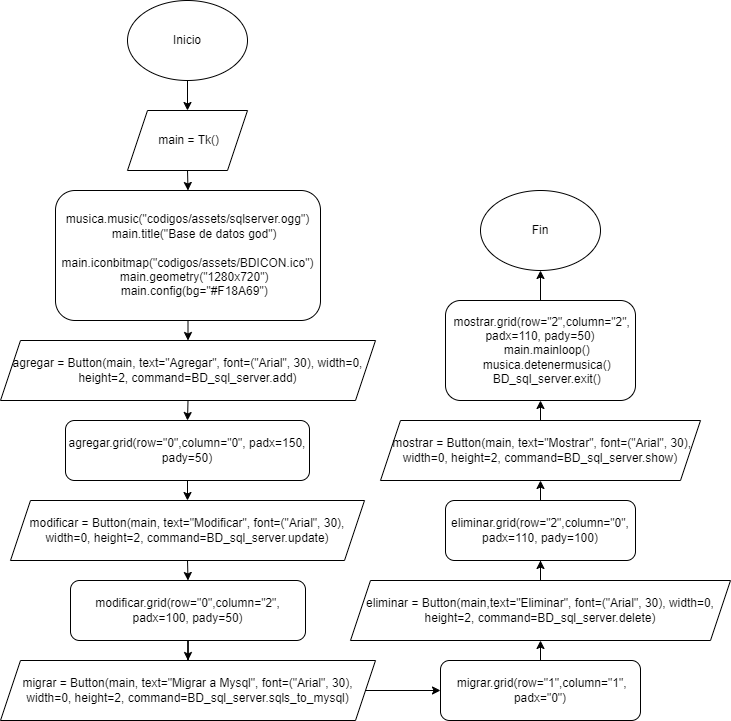

The diagram above was exported from draw.io. Its source (the exported page's mxGraphModel, read from the mxfile embedded in the PNG):
<mxGraphModel dx="880" dy="500" grid="1" gridSize="10" guides="1" tooltips="1" connect="1" arrows="1" fold="1" page="1" pageScale="1" pageWidth="850" pageHeight="1100" math="0" shadow="0">
  <root>
    <mxCell id="0" />
    <mxCell id="1" parent="0" />
    <mxCell id="hYI19NGyssBtUxmjs9Dc-3" style="edgeStyle=orthogonalEdgeStyle;rounded=0;orthogonalLoop=1;jettySize=auto;html=1;exitX=0.5;exitY=1;exitDx=0;exitDy=0;entryX=0.5;entryY=0;entryDx=0;entryDy=0;" edge="1" parent="1" source="hYI19NGyssBtUxmjs9Dc-1" target="hYI19NGyssBtUxmjs9Dc-2">
      <mxGeometry relative="1" as="geometry" />
    </mxCell>
    <mxCell id="hYI19NGyssBtUxmjs9Dc-1" value="Inicio" style="ellipse;whiteSpace=wrap;html=1;" vertex="1" parent="1">
      <mxGeometry x="167" y="40" width="120" height="80" as="geometry" />
    </mxCell>
    <mxCell id="hYI19NGyssBtUxmjs9Dc-5" style="edgeStyle=orthogonalEdgeStyle;rounded=0;orthogonalLoop=1;jettySize=auto;html=1;exitX=0.5;exitY=1;exitDx=0;exitDy=0;entryX=0.5;entryY=0;entryDx=0;entryDy=0;" edge="1" parent="1" source="hYI19NGyssBtUxmjs9Dc-2" target="hYI19NGyssBtUxmjs9Dc-4">
      <mxGeometry relative="1" as="geometry" />
    </mxCell>
    <mxCell id="hYI19NGyssBtUxmjs9Dc-2" value="&amp;nbsp;main = Tk()" style="shape=parallelogram;perimeter=parallelogramPerimeter;whiteSpace=wrap;html=1;fixedSize=1;" vertex="1" parent="1">
      <mxGeometry x="167" y="150" width="120" height="60" as="geometry" />
    </mxCell>
    <mxCell id="hYI19NGyssBtUxmjs9Dc-7" style="edgeStyle=orthogonalEdgeStyle;rounded=0;orthogonalLoop=1;jettySize=auto;html=1;exitX=0.5;exitY=1;exitDx=0;exitDy=0;entryX=0.5;entryY=0;entryDx=0;entryDy=0;" edge="1" parent="1" source="hYI19NGyssBtUxmjs9Dc-4" target="hYI19NGyssBtUxmjs9Dc-6">
      <mxGeometry relative="1" as="geometry" />
    </mxCell>
    <mxCell id="hYI19NGyssBtUxmjs9Dc-4" value="&lt;div&gt;musica.music(&quot;codigos/assets/sqlserver.ogg&quot;)&lt;/div&gt;&lt;div&gt;&amp;nbsp; &amp;nbsp; main.title(&quot;Base de datos god&quot;)&lt;/div&gt;&lt;div&gt;&amp;nbsp; &amp;nbsp; main.iconbitmap(&quot;codigos/assets/BDICON.ico&quot;)&lt;/div&gt;&lt;div&gt;&amp;nbsp; &amp;nbsp; main.geometry(&quot;1280x720&quot;)&lt;/div&gt;&lt;div&gt;&amp;nbsp; &amp;nbsp; main.config(bg=&quot;#F18A69&quot;)&lt;/div&gt;" style="rounded=1;whiteSpace=wrap;html=1;" vertex="1" parent="1">
      <mxGeometry x="95" y="230" width="265" height="130" as="geometry" />
    </mxCell>
    <mxCell id="hYI19NGyssBtUxmjs9Dc-9" style="edgeStyle=orthogonalEdgeStyle;rounded=0;orthogonalLoop=1;jettySize=auto;html=1;exitX=0.5;exitY=1;exitDx=0;exitDy=0;entryX=0.5;entryY=0;entryDx=0;entryDy=0;" edge="1" parent="1" source="hYI19NGyssBtUxmjs9Dc-6" target="hYI19NGyssBtUxmjs9Dc-8">
      <mxGeometry relative="1" as="geometry" />
    </mxCell>
    <mxCell id="hYI19NGyssBtUxmjs9Dc-6" value="agregar = Button(main, text=&quot;Agregar&quot;, font=(&quot;Arial&quot;, 30), width=0, height=2, command=BD_sql_server.add)" style="shape=parallelogram;perimeter=parallelogramPerimeter;whiteSpace=wrap;html=1;fixedSize=1;" vertex="1" parent="1">
      <mxGeometry x="40" y="380" width="375" height="60" as="geometry" />
    </mxCell>
    <mxCell id="hYI19NGyssBtUxmjs9Dc-11" style="edgeStyle=orthogonalEdgeStyle;rounded=0;orthogonalLoop=1;jettySize=auto;html=1;exitX=0.5;exitY=1;exitDx=0;exitDy=0;entryX=0.5;entryY=0;entryDx=0;entryDy=0;" edge="1" parent="1" source="hYI19NGyssBtUxmjs9Dc-8" target="hYI19NGyssBtUxmjs9Dc-10">
      <mxGeometry relative="1" as="geometry" />
    </mxCell>
    <mxCell id="hYI19NGyssBtUxmjs9Dc-8" value="agregar.grid(row=&quot;0&quot;,column=&quot;0&quot;, padx=150, pady=50)" style="rounded=1;whiteSpace=wrap;html=1;" vertex="1" parent="1">
      <mxGeometry x="105" y="460" width="244" height="60" as="geometry" />
    </mxCell>
    <mxCell id="hYI19NGyssBtUxmjs9Dc-13" style="edgeStyle=orthogonalEdgeStyle;rounded=0;orthogonalLoop=1;jettySize=auto;html=1;exitX=0.5;exitY=1;exitDx=0;exitDy=0;entryX=0.5;entryY=0;entryDx=0;entryDy=0;" edge="1" parent="1" source="hYI19NGyssBtUxmjs9Dc-10" target="hYI19NGyssBtUxmjs9Dc-12">
      <mxGeometry relative="1" as="geometry" />
    </mxCell>
    <mxCell id="hYI19NGyssBtUxmjs9Dc-10" value="modificar = Button(main, text=&quot;Modificar&quot;, font=(&quot;Arial&quot;, 30), width=0, height=2, command=BD_sql_server.update)" style="shape=parallelogram;perimeter=parallelogramPerimeter;whiteSpace=wrap;html=1;fixedSize=1;" vertex="1" parent="1">
      <mxGeometry x="50" y="540" width="354" height="60" as="geometry" />
    </mxCell>
    <mxCell id="hYI19NGyssBtUxmjs9Dc-15" style="edgeStyle=orthogonalEdgeStyle;rounded=0;orthogonalLoop=1;jettySize=auto;html=1;exitX=0.5;exitY=1;exitDx=0;exitDy=0;" edge="1" parent="1" source="hYI19NGyssBtUxmjs9Dc-12" target="hYI19NGyssBtUxmjs9Dc-14">
      <mxGeometry relative="1" as="geometry" />
    </mxCell>
    <mxCell id="hYI19NGyssBtUxmjs9Dc-12" value="modificar.grid(row=&quot;0&quot;,column=&quot;2&quot;, padx=100, pady=50)" style="rounded=1;whiteSpace=wrap;html=1;" vertex="1" parent="1">
      <mxGeometry x="110" y="620" width="235" height="60" as="geometry" />
    </mxCell>
    <mxCell id="hYI19NGyssBtUxmjs9Dc-17" style="edgeStyle=orthogonalEdgeStyle;rounded=0;orthogonalLoop=1;jettySize=auto;html=1;exitX=1;exitY=0.5;exitDx=0;exitDy=0;entryX=0;entryY=0.5;entryDx=0;entryDy=0;" edge="1" parent="1" source="hYI19NGyssBtUxmjs9Dc-14" target="hYI19NGyssBtUxmjs9Dc-16">
      <mxGeometry relative="1" as="geometry" />
    </mxCell>
    <mxCell id="hYI19NGyssBtUxmjs9Dc-14" value="migrar = Button(main, text=&quot;Migrar a Mysql&quot;, font=(&quot;Arial&quot;, 30), width=0, height=2, command=BD_sql_server.sqls_to_mysql)" style="shape=parallelogram;perimeter=parallelogramPerimeter;whiteSpace=wrap;html=1;fixedSize=1;" vertex="1" parent="1">
      <mxGeometry x="40" y="700" width="375" height="60" as="geometry" />
    </mxCell>
    <mxCell id="hYI19NGyssBtUxmjs9Dc-19" style="edgeStyle=orthogonalEdgeStyle;rounded=0;orthogonalLoop=1;jettySize=auto;html=1;exitX=0.5;exitY=0;exitDx=0;exitDy=0;entryX=0.5;entryY=1;entryDx=0;entryDy=0;" edge="1" parent="1" source="hYI19NGyssBtUxmjs9Dc-16" target="hYI19NGyssBtUxmjs9Dc-18">
      <mxGeometry relative="1" as="geometry" />
    </mxCell>
    <mxCell id="hYI19NGyssBtUxmjs9Dc-16" value="&amp;nbsp;migrar.grid(row=&quot;1&quot;,column=&quot;1&quot;, padx=&quot;0&quot;)" style="rounded=1;whiteSpace=wrap;html=1;" vertex="1" parent="1">
      <mxGeometry x="480" y="700" width="200" height="60" as="geometry" />
    </mxCell>
    <mxCell id="hYI19NGyssBtUxmjs9Dc-21" style="edgeStyle=orthogonalEdgeStyle;rounded=0;orthogonalLoop=1;jettySize=auto;html=1;exitX=0.5;exitY=0;exitDx=0;exitDy=0;" edge="1" parent="1" source="hYI19NGyssBtUxmjs9Dc-18" target="hYI19NGyssBtUxmjs9Dc-20">
      <mxGeometry relative="1" as="geometry" />
    </mxCell>
    <mxCell id="hYI19NGyssBtUxmjs9Dc-18" value="eliminar = Button(main,text=&quot;Eliminar&quot;, font=(&quot;Arial&quot;, 30), width=0, height=2, command=BD_sql_server.delete)" style="shape=parallelogram;perimeter=parallelogramPerimeter;whiteSpace=wrap;html=1;fixedSize=1;" vertex="1" parent="1">
      <mxGeometry x="390" y="620" width="380" height="60" as="geometry" />
    </mxCell>
    <mxCell id="hYI19NGyssBtUxmjs9Dc-23" style="edgeStyle=orthogonalEdgeStyle;rounded=0;orthogonalLoop=1;jettySize=auto;html=1;exitX=0.5;exitY=0;exitDx=0;exitDy=0;entryX=0.5;entryY=1;entryDx=0;entryDy=0;" edge="1" parent="1" source="hYI19NGyssBtUxmjs9Dc-20" target="hYI19NGyssBtUxmjs9Dc-22">
      <mxGeometry relative="1" as="geometry" />
    </mxCell>
    <mxCell id="hYI19NGyssBtUxmjs9Dc-20" value="eliminar.grid(row=&quot;2&quot;,column=&quot;0&quot;, padx=110, pady=100)" style="rounded=1;whiteSpace=wrap;html=1;" vertex="1" parent="1">
      <mxGeometry x="485" y="540" width="190" height="60" as="geometry" />
    </mxCell>
    <mxCell id="hYI19NGyssBtUxmjs9Dc-25" style="edgeStyle=orthogonalEdgeStyle;rounded=0;orthogonalLoop=1;jettySize=auto;html=1;exitX=0.5;exitY=0;exitDx=0;exitDy=0;entryX=0.5;entryY=1;entryDx=0;entryDy=0;" edge="1" parent="1" source="hYI19NGyssBtUxmjs9Dc-22" target="hYI19NGyssBtUxmjs9Dc-24">
      <mxGeometry relative="1" as="geometry" />
    </mxCell>
    <mxCell id="hYI19NGyssBtUxmjs9Dc-22" value="&amp;nbsp;mostrar = Button(main, text=&quot;Mostrar&quot;, font=(&quot;Arial&quot;, 30), width=0, height=2, command=BD_sql_server.show)" style="shape=parallelogram;perimeter=parallelogramPerimeter;whiteSpace=wrap;html=1;fixedSize=1;" vertex="1" parent="1">
      <mxGeometry x="420" y="460" width="320" height="60" as="geometry" />
    </mxCell>
    <mxCell id="hYI19NGyssBtUxmjs9Dc-27" style="edgeStyle=orthogonalEdgeStyle;rounded=0;orthogonalLoop=1;jettySize=auto;html=1;exitX=0.5;exitY=0;exitDx=0;exitDy=0;entryX=0.5;entryY=1;entryDx=0;entryDy=0;" edge="1" parent="1" source="hYI19NGyssBtUxmjs9Dc-24" target="hYI19NGyssBtUxmjs9Dc-26">
      <mxGeometry relative="1" as="geometry" />
    </mxCell>
    <mxCell id="hYI19NGyssBtUxmjs9Dc-24" value="&lt;div&gt;&amp;nbsp;mostrar.grid(row=&quot;2&quot;,column=&quot;2&quot;, padx=110, pady=50)&lt;/div&gt;&lt;div&gt;&amp;nbsp; &amp;nbsp; main.mainloop()&lt;/div&gt;&lt;div&gt;&amp;nbsp; &amp;nbsp; musica.detenermusica()&lt;/div&gt;&lt;div&gt;&amp;nbsp; &amp;nbsp; BD_sql_server.exit()&lt;/div&gt;" style="rounded=1;whiteSpace=wrap;html=1;" vertex="1" parent="1">
      <mxGeometry x="485" y="340" width="190" height="100" as="geometry" />
    </mxCell>
    <mxCell id="hYI19NGyssBtUxmjs9Dc-26" value="Fin" style="ellipse;whiteSpace=wrap;html=1;" vertex="1" parent="1">
      <mxGeometry x="520" y="230" width="120" height="80" as="geometry" />
    </mxCell>
  </root>
</mxGraphModel>